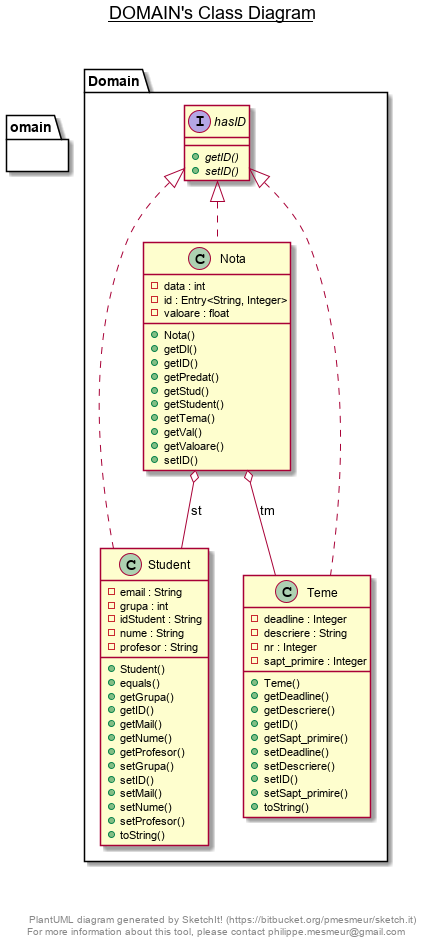

The diagram above was rendered by PlantUML. Its source (embedded in the PNG):
@startuml

title __DOMAIN's Class Diagram__\n

    namespace omain {
      class Domain.Nota {
          - data : int
          - id : Entry<String, Integer>
          - valoare : float
          + Nota()
          + getDl()
          + getID()
          + getPredat()
          + getStud()
          + getStudent()
          + getTema()
          + getVal()
          + getValoare()
          + setID()
      }
    }
  
  


    namespace omain {
      class Domain.Student {
          - email : String
          - grupa : int
          - idStudent : String
          - nume : String
          - profesor : String
          + Student()
          + equals()
          + getGrupa()
          + getID()
          + getMail()
          + getNume()
          + getProfesor()
          + setGrupa()
          + setID()
          + setMail()
          + setNume()
          + setProfesor()
          + toString()
      }
    }
  
  


    namespace omain {
      class Domain.Teme {
          - deadline : Integer
          - descriere : String
          - nr : Integer
          - sapt_primire : Integer
          + Teme()
          + getDeadline()
          + getDescriere()
          + getID()
          + getSapt_primire()
          + setDeadline()
          + setDescriere()
          + setID()
          + setSapt_primire()
          + toString()
      }
    }
  
  


    namespace omain {
      interface Domain.hasID {
          {abstract} + getID()
          {abstract} + setID()
      }
    }
  
  

  Domain.Nota .up.|> Domain.hasID
  Domain.Nota o-- Domain.Student : st
  Domain.Nota o-- Domain.Teme : tm
  Domain.Student .up.|> Domain.hasID
  Domain.Teme .up.|> Domain.hasID


right footer


PlantUML diagram generated by SketchIt! (https://bitbucket.org/pmesmeur/sketch.it)
For more information about this tool, please contact philippe.mesmeur@gmail.com
endfooter

@enduml